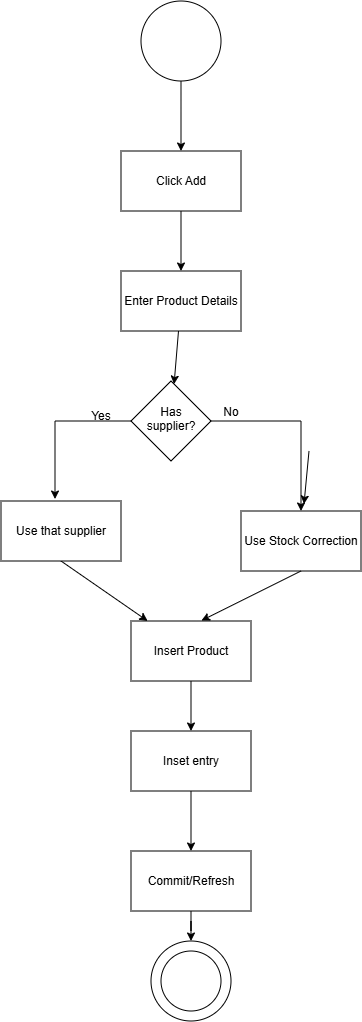

The diagram above was exported from draw.io. Its source (the exported page's mxGraphModel, read from the mxfile embedded in the PNG):
<mxGraphModel dx="1896" dy="3452" grid="1" gridSize="10" guides="1" tooltips="1" connect="1" arrows="1" fold="1" page="1" pageScale="1" pageWidth="850" pageHeight="1100" math="0" shadow="0">
  <root>
    <mxCell id="0" />
    <mxCell id="1" parent="0" />
    <mxCell id="RPKSjAeEi5riC3pdosXL-73" edge="1" parent="1" source="RPKSjAeEi5riC3pdosXL-71" style="edgeStyle=orthogonalEdgeStyle;rounded=0;orthogonalLoop=1;jettySize=auto;html=1;" target="RPKSjAeEi5riC3pdosXL-72" value="">
      <mxGeometry relative="1" as="geometry" />
    </mxCell>
    <mxCell id="RPKSjAeEi5riC3pdosXL-71" parent="1" style="ellipse;whiteSpace=wrap;html=1;shapeInside=1;aspect=fixed;" value="" vertex="1">
      <mxGeometry height="80" width="80" x="260" y="-2150" as="geometry" />
    </mxCell>
    <mxCell id="RPKSjAeEi5riC3pdosXL-75" edge="1" parent="1" source="RPKSjAeEi5riC3pdosXL-72" style="edgeStyle=orthogonalEdgeStyle;rounded=0;orthogonalLoop=1;jettySize=auto;html=1;" target="RPKSjAeEi5riC3pdosXL-74" value="">
      <mxGeometry relative="1" as="geometry" />
    </mxCell>
    <mxCell id="RPKSjAeEi5riC3pdosXL-72" parent="1" style="rounded=0;whiteSpace=wrap;html=1;" value="Click Add" vertex="1">
      <mxGeometry height="60" width="120" x="240" y="-2000" as="geometry" />
    </mxCell>
    <mxCell id="RPKSjAeEi5riC3pdosXL-83" edge="1" parent="1" source="RPKSjAeEi5riC3pdosXL-74" style="rounded=0;orthogonalLoop=1;jettySize=auto;html=1;" target="RPKSjAeEi5riC3pdosXL-76">
      <mxGeometry relative="1" as="geometry" />
    </mxCell>
    <mxCell id="RPKSjAeEi5riC3pdosXL-74" parent="1" style="rounded=0;whiteSpace=wrap;html=1;" value="Enter Product Details" vertex="1">
      <mxGeometry height="60" width="120" x="240" y="-1880" as="geometry" />
    </mxCell>
    <mxCell id="RPKSjAeEi5riC3pdosXL-80" edge="1" parent="1" source="RPKSjAeEi5riC3pdosXL-76" style="edgeStyle=orthogonalEdgeStyle;rounded=0;orthogonalLoop=1;jettySize=auto;html=1;exitX=1;exitY=0.5;exitDx=0;exitDy=0;" target="RPKSjAeEi5riC3pdosXL-78">
      <mxGeometry relative="1" as="geometry" />
    </mxCell>
    <mxCell id="RPKSjAeEi5riC3pdosXL-76" parent="1" style="rhombus;whiteSpace=wrap;html=1;shapeInside=1;" value="Has supplier?" vertex="1">
      <mxGeometry height="80" width="80" x="250" y="-1770" as="geometry" />
    </mxCell>
    <mxCell id="RPKSjAeEi5riC3pdosXL-86" edge="1" parent="1" source="RPKSjAeEi5riC3pdosXL-77" style="rounded=0;orthogonalLoop=1;jettySize=auto;html=1;exitX=0.5;exitY=1;exitDx=0;exitDy=0;" target="RPKSjAeEi5riC3pdosXL-85">
      <mxGeometry relative="1" as="geometry" />
    </mxCell>
    <mxCell id="RPKSjAeEi5riC3pdosXL-77" parent="1" style="rounded=0;whiteSpace=wrap;html=1;" value="Use that supplier" vertex="1">
      <mxGeometry height="60" width="120" x="120" y="-1650" as="geometry" />
    </mxCell>
    <mxCell id="RPKSjAeEi5riC3pdosXL-78" parent="1" style="rounded=0;whiteSpace=wrap;html=1;" value="Use Stock Correction" vertex="1">
      <mxGeometry height="60" width="120" x="360" y="-1640" as="geometry" />
    </mxCell>
    <mxCell id="RPKSjAeEi5riC3pdosXL-79" edge="1" parent="1" source="RPKSjAeEi5riC3pdosXL-76" style="edgeStyle=orthogonalEdgeStyle;rounded=0;orthogonalLoop=1;jettySize=auto;html=1;exitX=0;exitY=0.5;exitDx=0;exitDy=0;entryX=0.45;entryY=-0.033;entryDx=0;entryDy=0;entryPerimeter=0;" target="RPKSjAeEi5riC3pdosXL-77">
      <mxGeometry relative="1" as="geometry" />
    </mxCell>
    <mxCell id="RPKSjAeEi5riC3pdosXL-81" parent="1" style="text;html=1;whiteSpace=wrap;strokeColor=none;fillColor=none;align=center;verticalAlign=middle;rounded=0;" value="Yes" vertex="1">
      <mxGeometry height="30" width="60" x="190" y="-1750" as="geometry" />
    </mxCell>
    <mxCell id="RPKSjAeEi5riC3pdosXL-82" parent="1" style="text;html=1;whiteSpace=wrap;strokeColor=none;fillColor=none;align=center;verticalAlign=middle;rounded=0;" value="No" vertex="1">
      <mxGeometry height="30" width="60" x="320" y="-1754" as="geometry" />
    </mxCell>
    <mxCell id="RPKSjAeEi5riC3pdosXL-84" edge="1" parent="1" style="rounded=0;orthogonalLoop=1;jettySize=auto;html=1;">
      <mxGeometry relative="1" as="geometry">
        <mxPoint x="428" y="-1700" as="sourcePoint" />
        <mxPoint x="423" y="-1647" as="targetPoint" />
      </mxGeometry>
    </mxCell>
    <mxCell id="RPKSjAeEi5riC3pdosXL-90" edge="1" parent="1" source="RPKSjAeEi5riC3pdosXL-85" style="edgeStyle=orthogonalEdgeStyle;rounded=0;orthogonalLoop=1;jettySize=auto;html=1;" target="RPKSjAeEi5riC3pdosXL-88" value="">
      <mxGeometry relative="1" as="geometry" />
    </mxCell>
    <mxCell id="RPKSjAeEi5riC3pdosXL-85" parent="1" style="rounded=0;whiteSpace=wrap;html=1;" value="Insert Product" vertex="1">
      <mxGeometry height="60" width="120" x="250" y="-1530" as="geometry" />
    </mxCell>
    <mxCell id="RPKSjAeEi5riC3pdosXL-87" edge="1" parent="1" source="RPKSjAeEi5riC3pdosXL-78" style="rounded=0;orthogonalLoop=1;jettySize=auto;html=1;exitX=0.5;exitY=1;exitDx=0;exitDy=0;entryX=0.587;entryY=-0.007;entryDx=0;entryDy=0;entryPerimeter=0;" target="RPKSjAeEi5riC3pdosXL-85">
      <mxGeometry relative="1" as="geometry" />
    </mxCell>
    <mxCell id="RPKSjAeEi5riC3pdosXL-91" edge="1" parent="1" source="RPKSjAeEi5riC3pdosXL-88" style="edgeStyle=orthogonalEdgeStyle;rounded=0;orthogonalLoop=1;jettySize=auto;html=1;" target="RPKSjAeEi5riC3pdosXL-89" value="">
      <mxGeometry relative="1" as="geometry" />
    </mxCell>
    <mxCell id="RPKSjAeEi5riC3pdosXL-88" parent="1" style="rounded=0;whiteSpace=wrap;html=1;" value="Inset entry" vertex="1">
      <mxGeometry height="60" width="120" x="250" y="-1420" as="geometry" />
    </mxCell>
    <mxCell id="RPKSjAeEi5riC3pdosXL-96" edge="1" parent="1" source="RPKSjAeEi5riC3pdosXL-89" style="edgeStyle=orthogonalEdgeStyle;rounded=0;orthogonalLoop=1;jettySize=auto;html=1;entryX=0.5;entryY=0;entryDx=0;entryDy=0;" target="RPKSjAeEi5riC3pdosXL-92">
      <mxGeometry relative="1" as="geometry" />
    </mxCell>
    <mxCell id="RPKSjAeEi5riC3pdosXL-89" parent="1" style="rounded=0;whiteSpace=wrap;html=1;" value="Commit/Refresh" vertex="1">
      <mxGeometry height="60" width="120" x="250" y="-1300" as="geometry" />
    </mxCell>
    <mxCell id="RPKSjAeEi5riC3pdosXL-94" connectable="0" parent="1" style="group" value="" vertex="1">
      <mxGeometry height="80" width="80" x="270" y="-1210" as="geometry" />
    </mxCell>
    <mxCell id="RPKSjAeEi5riC3pdosXL-92" parent="RPKSjAeEi5riC3pdosXL-94" style="ellipse;whiteSpace=wrap;html=1;shapeInside=1;aspect=fixed;" value="" vertex="1">
      <mxGeometry height="80" width="80" as="geometry" />
    </mxCell>
    <mxCell id="RPKSjAeEi5riC3pdosXL-93" parent="RPKSjAeEi5riC3pdosXL-94" style="ellipse;whiteSpace=wrap;html=1;shapeInside=1;aspect=fixed;" value="" vertex="1">
      <mxGeometry height="60" width="60" x="10" y="10" as="geometry" />
    </mxCell>
  </root>
</mxGraphModel>